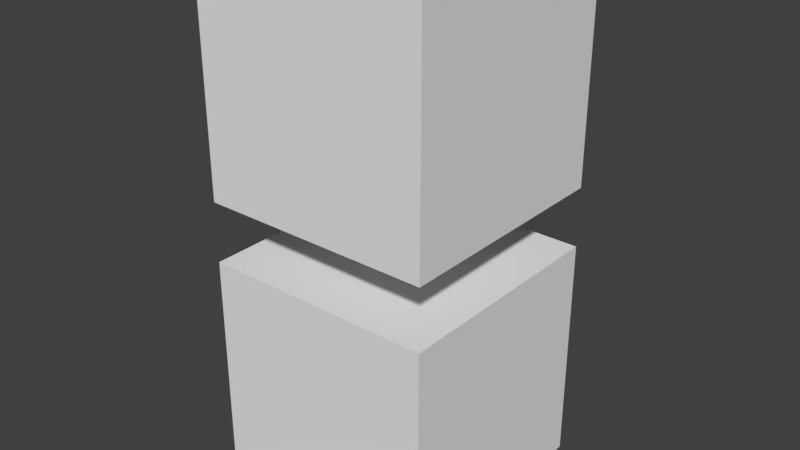 # Source: bone.blend  (saved by Blender 2.77.0; exported with 4.5.12 LTS)
import bpy
from mathutils import Matrix  # noqa: F401  (used for matrix-valued properties, if any)

bpy.ops.wm.read_factory_settings(use_empty=True)
scene = bpy.context.scene
scene.name = 'Scene'

# ---- collections
col_collection_1 = bpy.data.collections.new('Collection 1'); scene.collection.children.link(col_collection_1)

# ---- materials (node trees are filled in below, after node groups)
mat_material_001 = bpy.data.materials.new('Material.001')
mat_material_001.alpha_threshold = 0.0
mat_material_001.use_transparent_shadow = False
mat_material_001.roughness = 0.5

# ---- material node trees

# ---- world
world_world = bpy.data.worlds.new('World'); scene.world = world_world
world_world.color = (0.05088, 0.05088, 0.05088)
world_world.use_sun_shadow = False
world_world.sun_shadow_jitter_overblur = 0.0
world_world.cycles.sampling_method = 'MANUAL'

# ---- meshes
me_cube_004 = bpy.data.meshes.new('Cube.004')
me_cube_004.from_pydata([(-1.0, -1.0, -1.0), (-1.0, -1.0, 1.0), (-1.0, 1.0, -1.0), (-1.0, 1.0, 1.0), (1.0, -1.0, -1.0), (1.0, -1.0, 1.0), (1.0, 1.0, -1.0), (1.0, 1.0, 1.0), (-1.0, -1.0, 1.518), (-1.0, -1.0, 3.518), (-1.0, 1.0, 1.518), (-1.0, 1.0, 3.518), (1.0, -1.0, 1.518), (1.0, -1.0, 3.518), (1.0, 1.0, 1.518), (1.0, 1.0, 3.518)], [], [(1, 3, 2, 0), (3, 7, 6, 2), (7, 5, 4, 6), (5, 1, 0, 4), (0, 2, 6, 4), (5, 7, 3, 1), (9, 11, 10, 8), (11, 15, 14, 10), (15, 13, 12, 14), (13, 9, 8, 12), (8, 10, 14, 12), (13, 15, 11, 9)])
me_cube_004.materials.append(mat_material_001)
me_cube_004.use_remesh_preserve_volume = False
me_cube_004.use_remesh_preserve_attributes = False
me_cube_004.use_mirror_vertex_groups = False
me_cube_004.update()
arm_armature_003 = bpy.data.armatures.new('Armature.003')  # bones are not reproduced

# ---- objects
ob_armature = bpy.data.objects.new('Armature', arm_armature_003)
ob_cube = bpy.data.objects.new('Cube', me_cube_004)

# ---- transforms, parenting, visibility, modifiers, constraints
ob_armature.location = (0.0, 0.0, 0.0)
ob_armature.show_in_front = True
ob_armature.lineart.crease_threshold = 0.0
ob_cube.parent = ob_armature
ob_cube.location = (0.0, 0.0, 0.0)
ob_cube.lineart.crease_threshold = 0.0
_vg = ob_cube.vertex_groups.new(name='Bone')
_vg.add([0, 1, 2, 3, 4, 5, 6, 7], 1.0, 'REPLACE')
_vg = ob_cube.vertex_groups.new(name='Bone.001')
_vg.add([8, 9, 10, 11, 12, 13, 14, 15], 1.0, 'REPLACE')
_m = ob_cube.modifiers.new('Armature', 'ARMATURE')
_m.object = ob_armature

# ---- collection membership
col_collection_1.objects.link(ob_armature)
col_collection_1.objects.link(ob_cube)

# ---- scene / render settings (as saved in the file)
scene.frame_start = 1; scene.frame_end = 250; scene.frame_set(1)
scene.render.engine = 'BLENDER_EEVEE_NEXT'
scene.render.resolution_percentage = 50
scene.render.dither_intensity = 0.0
scene.cycles.use_denoising = False
scene.cycles.samples = 128
scene.cycles.sampling_pattern = 'TABULATED_SOBOL'
scene.cycles.light_sampling_threshold = 0.0
scene.cycles.use_adaptive_sampling = False
scene.cycles.use_light_tree = False
scene.cycles.blur_glossy = 0.0
scene.cycles.sample_clamp_indirect = 0.0
scene.view_settings.view_transform = 'Standard'
bpy.context.view_layer.update()

# ---- added for rendering (the .blend has no active camera and no usable light): camera, sun
cam_auto = bpy.data.cameras.new('AutoCamera')
cam_auto.lens = 50.0
cam_auto.sensor_width = 36.0
cam_auto.clip_end = 1000.0
ob_auto_camera = bpy.data.objects.new('AutoCamera', cam_auto)
scene.collection.objects.link(ob_auto_camera)
ob_auto_camera.location = (4.93147, -5.91776, 5.204)
ob_auto_camera.rotation_euler = (1.09748, -7.21219e-08, 0.694738)
scene.camera = ob_auto_camera
light_auto_sun = bpy.data.lights.new('AutoSun', 'SUN')
light_auto_sun.energy = 3.0
light_auto_sun.angle = 0.0523599
ob_auto_sun = bpy.data.objects.new('AutoSun', light_auto_sun)
scene.collection.objects.link(ob_auto_sun)
ob_auto_sun.rotation_euler = (0.872665, 0.174533, 0.523599)
bpy.context.view_layer.update()
